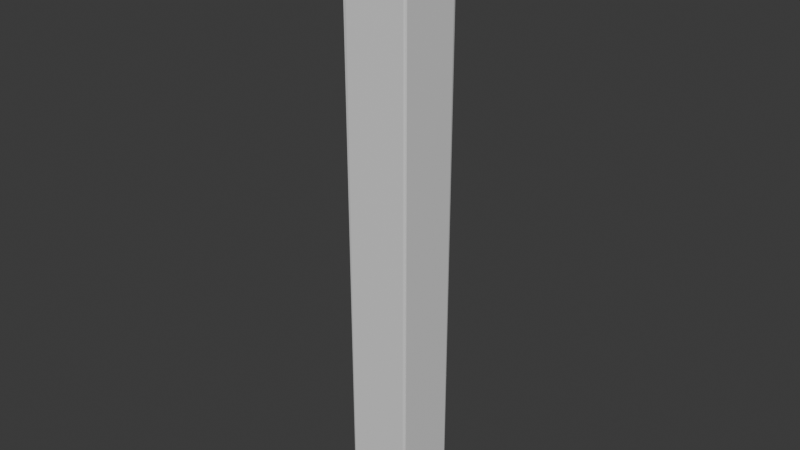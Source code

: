 # Source: Wood_Post.blend  (saved by Blender 5.1.30; exported with 4.5.12 LTS)
import bpy
from mathutils import Matrix  # noqa: F401  (used for matrix-valued properties, if any)

bpy.ops.wm.read_factory_settings(use_empty=True)
scene = bpy.context.scene
scene.name = 'Scene'

# ---- collections
col_export = bpy.data.collections.new('Export'); scene.collection.children.link(col_export)

# ---- materials (node trees are filled in below, after node groups)
mat_material = bpy.data.materials.new('Material')
mat_material.alpha_threshold = 0.0
mat_material.use_backface_culling_lightprobe_volume = False
mat_material.roughness = 0.5
mat_material.line_color = (0.0, 0.0, 0.0, 1.0)

# ---- material node trees
mat_material.use_nodes = True; mat_material.node_tree.nodes.clear()
_N = mat_material.node_tree.nodes; _L = mat_material.node_tree.links
n0 = _N.new('ShaderNodeOutputMaterial'); n0.name = 'Material Output'; n0.location = (200, 100)
n1 = _N.new('ShaderNodeBsdfPrincipled'); n1.name = 'Principled BSDF'; n1.location = (-200, 100)
_L.new(n1.outputs[0], n0.inputs[0])
n0.is_active_output = True

# ---- world
world_world = bpy.data.worlds.new('World'); scene.world = world_world
world_world.use_nodes = True; world_world.node_tree.nodes.clear()
_N = world_world.node_tree.nodes; _L = world_world.node_tree.links
n0 = _N.new('ShaderNodeOutputWorld'); n0.name = 'World Output'; n0.location = (200, 100)
n1 = _N.new('ShaderNodeBackground'); n1.name = 'Background'; n1.location = (-200, 100)
n1.inputs[0].default_value = (0.05088, 0.05088, 0.05088, 1.0)
_L.new(n1.outputs[0], n0.inputs[0])
n0.is_active_output = True
world_world.color = (0.05088, 0.05088, 0.05088)
world_world.sun_shadow_jitter_overblur = 0.0

# ---- meshes
me_sm_post_01_mesh = bpy.data.meshes.new('SM_Post_01_Mesh')
me_sm_post_01_mesh.from_pydata([(0.14, 0.15, 2.59), (0.14, 0.14, 2.6), (0.15, 0.14, 2.59), (0.14, 0.1471, 2.597), (0.1458, 0.1458, 2.596), (0.1471, 0.14, 2.597), (0.1471, 0.1521, 2.59), (0.14, 0.14, 0.0), (0.14, 0.15, 0.01), (0.15, 0.14, 0.01), (0.14, 0.1471, 0.002929), (0.1458, 0.1458, 0.004226), (0.1471, 0.1471, 0.01), (0.1471, 0.14, 0.002929), (0.15, -0.14, 2.59), (0.14, -0.14, 2.6), (0.14, -0.15, 2.59), (0.1471, -0.14, 2.597), (0.1458, -0.1458, 2.596), (0.14, -0.1471, 2.597), (0.1471, -0.1471, 2.59), (0.15, -0.14, 0.01), (0.14, -0.15, 0.01), (0.14, -0.14, 0.0), (0.1551, -0.1471, 0.01), (0.1458, -0.1458, 0.004226), (0.14, -0.1471, 0.002929), (0.1471, -0.14, 0.002929), (-0.14, 0.15, 2.59), (-0.15, 0.14, 2.59), (-0.14, 0.14, 2.6), (-0.1471, 0.1471, 2.59), (-0.1458, 0.1458, 2.596), (-0.1471, 0.14, 2.597), (-0.14, 0.1471, 2.597), (-0.15, 0.14, 0.01), (-0.14, 0.15, 0.01), (-0.14, 0.14, 0.0), (-0.1471, 0.1471, 0.014), (-0.1458, 0.1458, 0.004226), (-0.14, 0.1471, 0.002929), (-0.1471, 0.14, 0.002929), (-0.15, -0.14, 2.59), (-0.14, -0.15, 2.59), (-0.14, -0.14, 2.6), (-0.1571, -0.1471, 2.59), (-0.1458, -0.1458, 2.596), (-0.14, -0.1471, 2.597), (-0.1471, -0.14, 2.597), (-0.14, -0.14, 0.0), (-0.14, -0.15, 0.01), (-0.15, -0.14, 0.01), (-0.14, -0.1471, 0.002929), (-0.1458, -0.1458, 0.004226), (-0.1471, -0.1471, 0.01), (-0.1471, -0.14, 0.002929)], [], [(0, 3, 4, 6), (1, 5, 4, 3), (2, 6, 4, 5), (7, 10, 11, 13), (8, 12, 11, 10), (9, 13, 11, 12), (14, 17, 18, 20), (15, 19, 18, 17), (16, 20, 18, 19), (21, 24, 25, 27), (22, 26, 25, 24), (23, 27, 25, 26), (28, 31, 32, 34), (29, 33, 32, 31), (30, 34, 32, 33), (35, 38, 39, 41), (36, 40, 39, 38), (37, 41, 39, 40), (42, 45, 46, 48), (43, 47, 46, 45), (44, 48, 46, 47), (49, 52, 53, 55), (50, 54, 53, 52), (51, 55, 53, 54), (37, 49, 55, 41), (41, 55, 51, 35), (7, 37, 40, 10), (10, 40, 36, 8), (2, 9, 12, 6), (6, 12, 8, 0), (50, 43, 45, 54), (54, 45, 42, 51), (16, 22, 24, 20), (20, 24, 21, 14), (28, 36, 38, 31), (31, 38, 35, 29), (15, 44, 47, 19), (19, 47, 43, 16), (1, 15, 17, 5), (5, 17, 14, 2), (49, 23, 26, 52), (52, 26, 22, 50), (44, 30, 33, 48), (48, 33, 29, 42), (30, 1, 3, 34), (34, 3, 0, 28), (23, 7, 13, 27), (27, 13, 9, 21), (36, 28, 0, 8), (9, 2, 14, 21), (1, 30, 44, 15), (37, 7, 23, 49), (22, 16, 43, 50), (51, 42, 29, 35)])
_uv = me_sm_post_01_mesh.uv_layers.new(name='UVMap')
_uv.uv.foreach_set('vector', [0.624, 0.4917, 0.6292, 0.4958, 0.6249, 0.5, 0.624, 0.5, 0.6333, 0.5083, 0.625, 0.5083, 0.6249, 0.5, 0.6292, 0.4958, 0.624, 0.5083, 0.624, 0.5, 0.6249, 0.5, 0.625, 0.5083, 0.3667, 0.5083, 0.3708, 0.4958, 0.374, 0.5012, 0.375, 0.5083, 0.376, 0.4917, 0.376, 0.5, 0.374, 0.5012, 0.3708, 0.4958, 0.376, 0.5083, 0.375, 0.5083, 0.374, 0.5012, 0.376, 0.5, 0.624, 0.7417, 0.625, 0.7417, 0.626, 0.7488, 0.624, 0.75, 0.6333, 0.7417, 0.6292, 0.7542, 0.626, 0.7488, 0.625, 0.7417, 0.624, 0.7583, 0.624, 0.75, 0.626, 0.7488, 0.6292, 0.7542, 0.376, 0.7417, 0.376, 0.75, 0.3751, 0.75, 0.375, 0.7417, 0.376, 0.7583, 0.3708, 0.7542, 0.3751, 0.75, 0.376, 0.75, 0.3667, 0.7417, 0.375, 0.7417, 0.3751, 0.75, 0.3708, 0.7542, 0.624, 0.2583, 0.624, 0.25, 0.6248, 0.2482, 0.625, 0.2583, 0.624, 0.2417, 0.625, 0.2417, 0.6248, 0.2482, 0.624, 0.25, 0.8667, 0.5083, 0.8667, 0.5, 0.8715, 0.5, 0.875, 0.5083, 0.376, 0.2417, 0.376, 0.25, 0.3752, 0.2518, 0.375, 0.2417, 0.376, 0.2583, 0.375, 0.2583, 0.3752, 0.2518, 0.376, 0.25, 0.1333, 0.5083, 0.125, 0.5083, 0.125, 0.5035, 0.1333, 0.5, 0.624, 0.008333, 0.624, 0.0, 0.6246, 0.0, 0.625, 0.008333, 0.624, 0.9917, 0.625, 0.9917, 0.625, 0.9965, 0.624, 1.0, 0.8667, 0.7417, 0.875, 0.7417, 0.875, 0.7465, 0.8667, 0.75, 0.1333, 0.7417, 0.1333, 0.75, 0.1285, 0.75, 0.125, 0.7417, 0.376, 0.9917, 0.376, 1.0, 0.3754, 1.0, 0.375, 0.9917, 0.376, 0.008333, 0.375, 0.008333, 0.375, 0.003522, 0.376, 0.0, 0.1333, 0.5083, 0.1333, 0.7417, 0.125, 0.7417, 0.125, 0.5083, 0.375, 0.2417, 0.375, 0.008333, 0.376, 0.008333, 0.376, 0.2417, 0.3667, 0.5083, 0.1333, 0.5083, 0.1333, 0.5, 0.3708, 0.4958, 0.3708, 0.4958, 0.375, 0.2583, 0.376, 0.2583, 0.376, 0.4917, 0.624, 0.5083, 0.376, 0.5083, 0.376, 0.5, 0.624, 0.5, 0.624, 0.5, 0.376, 0.5, 0.376, 0.4917, 0.624, 0.4917, 0.376, 0.9917, 0.624, 0.9917, 0.624, 1.0, 0.376, 1.0, 0.376, 0.0, 0.624, 0.0, 0.624, 0.008333, 0.376, 0.008333, 0.624, 0.7583, 0.376, 0.7583, 0.376, 0.75, 0.624, 0.75, 0.624, 0.75, 0.376, 0.75, 0.376, 0.7417, 0.624, 0.7417, 0.624, 0.2583, 0.376, 0.2583, 0.376, 0.25, 0.624, 0.25, 0.624, 0.25, 0.376, 0.25, 0.376, 0.2417, 0.624, 0.2417, 0.6333, 0.7417, 0.8667, 0.7417, 0.8667, 0.75, 0.6292, 0.7542, 0.6292, 0.7542, 0.625, 0.9917, 0.624, 0.9917, 0.624, 0.7583, 0.6333, 0.5083, 0.6333, 0.7417, 0.625, 0.7417, 0.625, 0.5083, 0.625, 0.5083, 0.625, 0.7417, 0.624, 0.7417, 0.624, 0.5083, 0.1333, 0.7417, 0.3667, 0.7417, 0.3708, 0.7542, 0.1333, 0.75, 0.375, 0.9917, 0.3708, 0.7542, 0.376, 0.7583, 0.376, 0.9917, 0.8667, 0.7417, 0.8667, 0.5083, 0.875, 0.5083, 0.875, 0.7417, 0.625, 0.008333, 0.625, 0.2417, 0.624, 0.2417, 0.624, 0.008333, 0.8667, 0.5083, 0.6333, 0.5083, 0.6292, 0.4958, 0.8667, 0.5, 0.625, 0.2583, 0.6292, 0.4958, 0.624, 0.4917, 0.624, 0.2583, 0.3667, 0.7417, 0.3667, 0.5083, 0.375, 0.5083, 0.375, 0.7417, 0.375, 0.7417, 0.375, 0.5083, 0.376, 0.5083, 0.376, 0.7417, 0.376, 0.2583, 0.624, 0.2583, 0.624, 0.4917, 0.376, 0.4917, 0.376, 0.5083, 0.624, 0.5083, 0.624, 0.7417, 0.376, 0.7417, 0.6333, 0.5083, 0.8667, 0.5083, 0.8667, 0.7417, 0.6333, 0.7417, 0.1333, 0.5083, 0.3667, 0.5083, 0.3667, 0.7417, 0.1333, 0.7417, 0.376, 0.7583, 0.624, 0.7583, 0.624, 0.9917, 0.376, 0.9917, 0.376, 0.008333, 0.624, 0.008333, 0.624, 0.2417, 0.376, 0.2417])
me_sm_post_01_mesh.materials.append(mat_material)
me_sm_post_01_mesh.use_mirror_vertex_groups = False
me_sm_post_01_mesh.update()

# ---- objects
ob_sm_post_01 = bpy.data.objects.new('SM_Post_01', me_sm_post_01_mesh)

# ---- transforms, parenting, visibility, modifiers, constraints
ob_sm_post_01.location = (0.0, 0.0, 0.0)
ob_sm_post_01.scale = (0.9931, 0.9931, 1.077)
ob_sm_post_01.lock_rotations_4d = False
ob_sm_post_01.empty_display_type = 'ARROWS'
ob_sm_post_01.lineart.crease_threshold = 0.0

# ---- collection membership
col_export.objects.link(ob_sm_post_01)

# ---- scene / render settings (as saved in the file)
scene.frame_start = 1; scene.frame_end = 250; scene.frame_set(1)
scene.render.engine = 'BLENDER_EEVEE_NEXT'
scene.render.bake_bias = 0.0
scene.render.bake_samples = 0
scene.cycles.sampling_pattern = 'TABULATED_SOBOL'
scene.eevee.use_volume_custom_range = False
bpy.context.view_layer.update()

# ---- added for rendering (the .blend has no active camera and no usable light): camera, sun
cam_auto = bpy.data.cameras.new('AutoCamera')
cam_auto.lens = 50.0
cam_auto.sensor_width = 36.0
cam_auto.clip_end = 1000.0
ob_auto_camera = bpy.data.objects.new('AutoCamera', cam_auto)
scene.collection.objects.link(ob_auto_camera)
ob_auto_camera.location = (2.6202, -3.14441, 3.49696)
ob_auto_camera.rotation_euler = (1.09748, -7.21219e-08, 0.694738)
scene.camera = ob_auto_camera
light_auto_sun = bpy.data.lights.new('AutoSun', 'SUN')
light_auto_sun.energy = 3.0
light_auto_sun.angle = 0.0523599
ob_auto_sun = bpy.data.objects.new('AutoSun', light_auto_sun)
scene.collection.objects.link(ob_auto_sun)
ob_auto_sun.rotation_euler = (0.872665, 0.174533, 0.523599)
bpy.context.view_layer.update()
